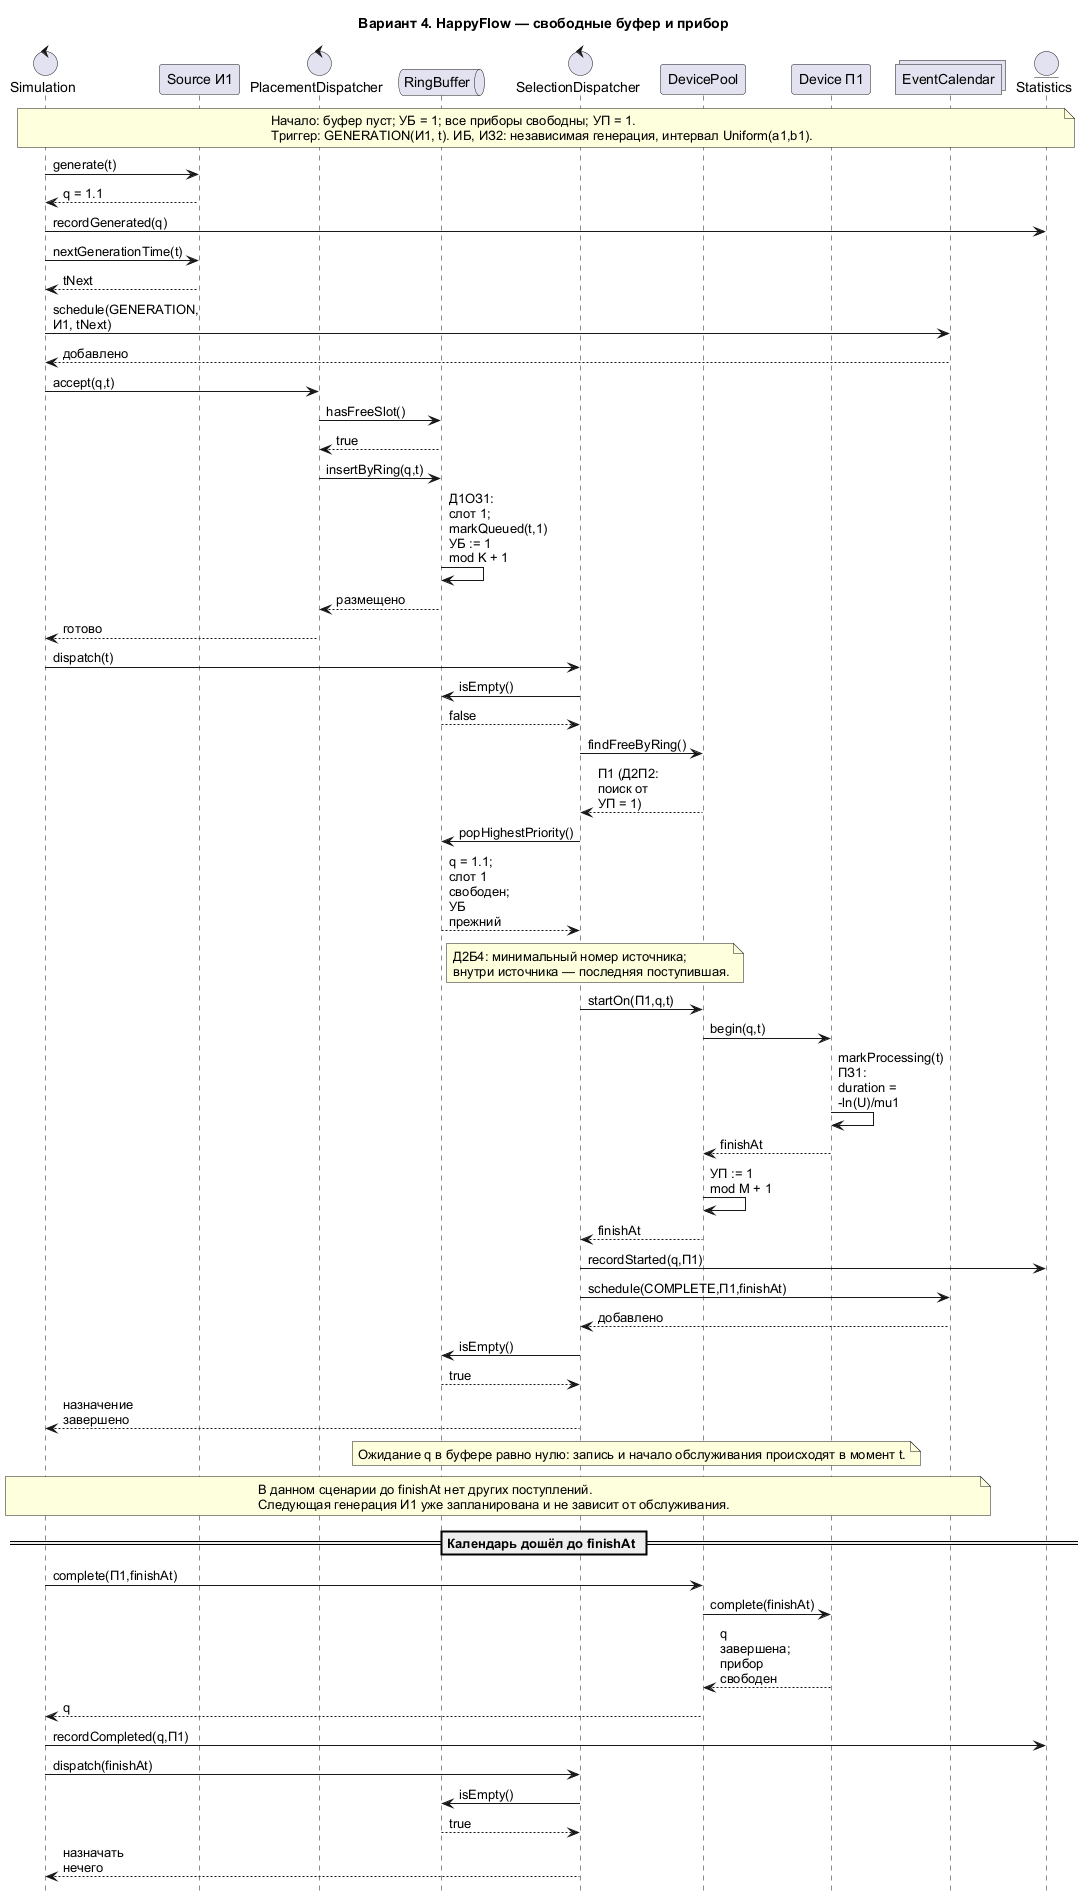

The diagram above was rendered by PlantUML. Its source (embedded in the PNG):
@startuml
title Вариант 4. HappyFlow — свободные буфер и прибор
hide footbox
skinparam defaultFontName Arial
skinparam maxMessageSize 65
control "Simulation" as Sim
participant "Source И1" as Src
control "PlacementDispatcher" as Put
queue "RingBuffer" as Buf
control "SelectionDispatcher" as Sel
participant "DevicePool" as Pool
participant "Device П1" as Dev
collections "EventCalendar" as Cal
entity "Statistics" as Stat
note over Sim, Stat: Начало: буфер пуст; УБ = 1; все приборы свободны; УП = 1.\nТриггер: GENERATION(И1, t). ИБ, ИЗ2: независимая генерация, интервал Uniform(a1,b1).
Sim -> Src: generate(t)
Src --> Sim: q = 1.1
Sim -> Stat: recordGenerated(q)
Sim -> Src: nextGenerationTime(t)
Src --> Sim: tNext
Sim -> Cal: schedule(GENERATION, И1, tNext)
Cal --> Sim: добавлено
Sim -> Put: accept(q,t)
Put -> Buf: hasFreeSlot()
Buf --> Put: true
Put -> Buf: insertByRing(q,t)
Buf -> Buf: Д1ОЗ1: слот 1; markQueued(t,1)\nУБ := 1 mod K + 1
Buf --> Put: размещено
Put --> Sim: готово
Sim -> Sel: dispatch(t)
Sel -> Buf: isEmpty()
Buf --> Sel: false
Sel -> Pool: findFreeByRing()
Pool --> Sel: П1 (Д2П2: поиск от УП = 1)
Sel -> Buf: popHighestPriority()
Buf --> Sel: q = 1.1; слот 1 свободен; УБ прежний
note right of Buf: Д2Б4: минимальный номер источника;\nвнутри источника — последняя поступившая.
Sel -> Pool: startOn(П1,q,t)
Pool -> Dev: begin(q,t)
Dev -> Dev: markProcessing(t)\nПЗ1: duration = -ln(U)/mu1
Dev --> Pool: finishAt
Pool -> Pool: УП := 1 mod M + 1
Pool --> Sel: finishAt
Sel -> Stat: recordStarted(q,П1)
Sel -> Cal: schedule(COMPLETE,П1,finishAt)
Cal --> Sel: добавлено
Sel -> Buf: isEmpty()
Buf --> Sel: true
Sel --> Sim: назначение завершено
note over Buf, Dev: Ожидание q в буфере равно нулю: запись и начало обслуживания происходят в момент t.
note over Sim, Cal: В данном сценарии до finishAt нет других поступлений.\nСледующая генерация И1 уже запланирована и не зависит от обслуживания.
== Календарь дошёл до finishAt ==
Sim -> Pool: complete(П1,finishAt)
Pool -> Dev: complete(finishAt)
Dev --> Pool: q завершена; прибор свободен
Pool --> Sim: q
Sim -> Stat: recordCompleted(q,П1)
Sim -> Sel: dispatch(finishAt)
Sel -> Buf: isEmpty()
Buf --> Sel: true
Sel --> Sim: назначать нечего
@enduml